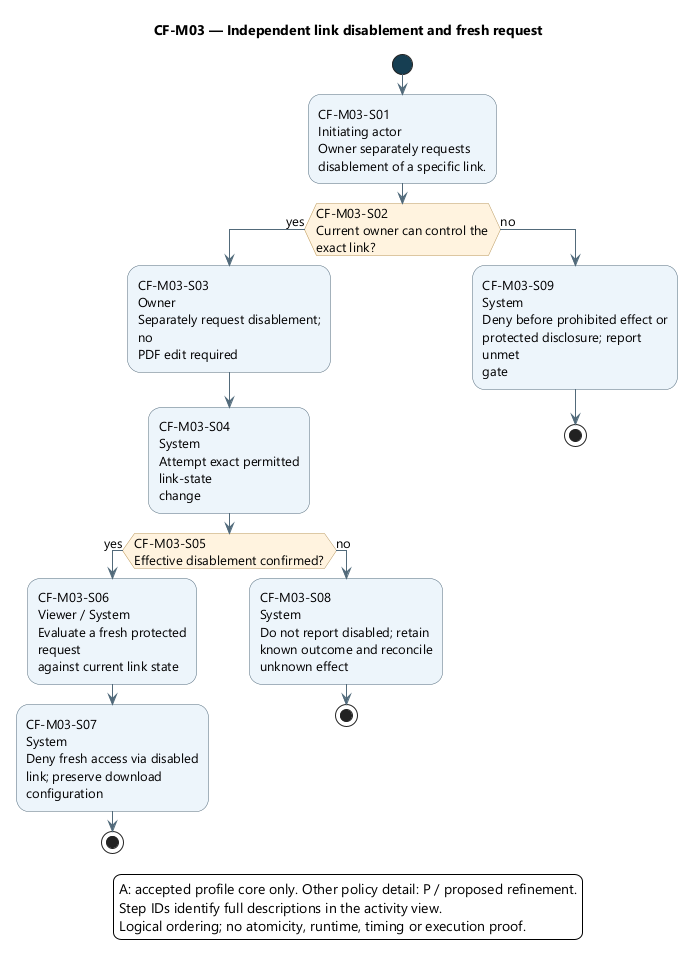

The diagram above was rendered by PlantUML. Its source (embedded in the PNG):
@startuml
' OWNER-MVP-2026-11-04 review: MVP core / cross-cutting. Core presentation/application/files or shared authority/recovery invariant remains applicable.
skinparam backgroundColor white
skinparam defaultFontName Segoe UI
skinparam defaultFontSize 13
skinparam shadowing false
skinparam ArrowColor #526B7B
skinparam activityBackgroundColor #EDF4FB
skinparam activityBorderColor #526B7B
skinparam activityDiamondBackgroundColor #FFF3DF
skinparam activityDiamondBorderColor #B99557
skinparam activityStartColor #163E52
skinparam activityEndColor #163E52
skinparam wrapWidth 190
skinparam maxMessageSize 180

title CF-M03 — Independent link disablement and fresh request
start
:CF-M03-S01\nInitiating actor\nOwner separately requests\ndisablement of a specific link.;
if (CF-M03-S02\nCurrent owner can control the\nexact link?) then (yes)
:CF-M03-S03\nOwner\nSeparately request disablement; no\nPDF edit required;
:CF-M03-S04\nSystem\nAttempt exact permitted link-state\nchange;
if (CF-M03-S05\nEffective disablement confirmed?) then (yes)
:CF-M03-S06\nViewer / System\nEvaluate a fresh protected request\nagainst current link state;
:CF-M03-S07\nSystem\nDeny fresh access via disabled\nlink; preserve download\nconfiguration;
stop
else (no)
:CF-M03-S08\nSystem\nDo not report disabled; retain\nknown outcome and reconcile\nunknown effect;
stop
endif
else (no)
:CF-M03-S09\nSystem\nDeny before prohibited effect or\nprotected disclosure; report unmet\ngate;
stop
endif
legend bottom
A: accepted profile core only. Other policy detail: P / proposed refinement.
Step IDs identify full descriptions in the activity view.
Logical ordering; no atomicity, runtime, timing or execution proof.
endlegend
@enduml